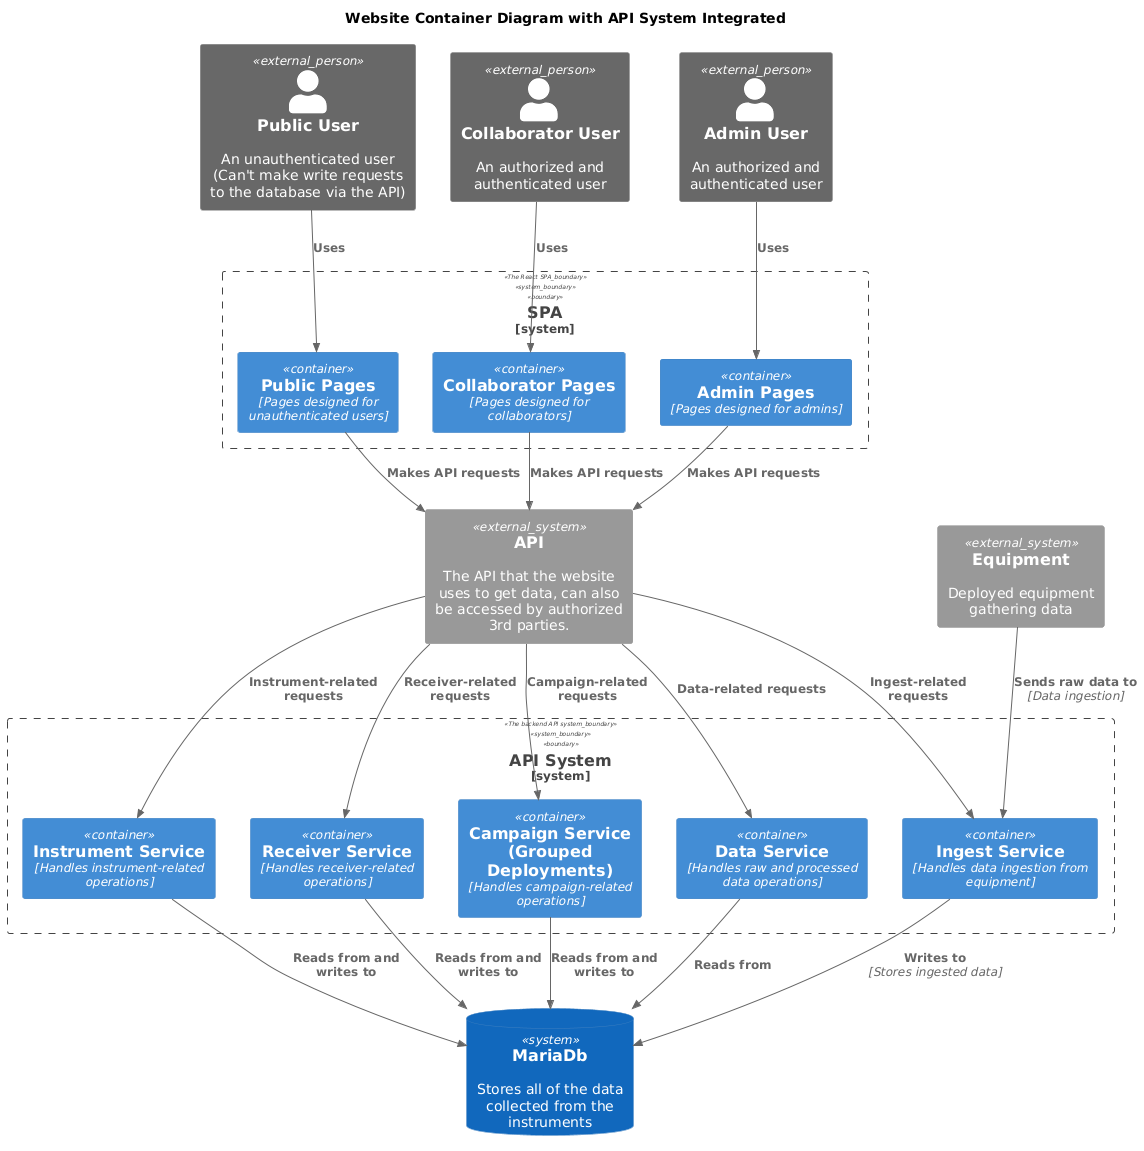

The diagram above was rendered by PlantUML. Its source (embedded in the PNG):
@startuml
!include <c4/C4_Context.puml>
!include <c4/C4_Container.puml>
title Website Container Diagram with API System Integrated

Person_Ext(public_user, "Public User", "An unauthenticated user (Can't make write requests to the database via the API)")
Person_Ext(collaborator_user, "Collaborator User", "An authorized and authenticated user")
Person_Ext(admin_user, "Admin User", "An authorized and authenticated user")

System_Boundary(spa, "SPA", "The React SPA") {
    Container(public_pages, "Public Pages", "Pages designed for unauthenticated users")
    Container(collaborator_pages, "Collaborator Pages", "Pages designed for collaborators")
    Container(admin_pages, "Admin Pages", "Pages designed for admins")
}

System_Ext(api, "API", "The API that the website uses to get data, can also be accessed by authorized 3rd parties.")

System_Boundary(api_system, "API System", "The backend API system") {
    Container(instrument_service, "Instrument Service", "Handles instrument-related operations")
    Container(receiver_service, "Receiver Service", "Handles receiver-related operations")
    Container(campaign_service, "Campaign Service (Grouped Deployments)", "Handles campaign-related operations")
    Container(data_service, "Data Service", "Handles raw and processed data operations")
    Container(ingest_service, "Ingest Service", "Handles data ingestion from equipment")
}

SystemDb(MariaDb, "MariaDb", "Stores all of the data collected from the instruments")
System_Ext(equipment, "Equipment", "Deployed equipment gathering data")

Rel(public_user, public_pages, "Uses")
Rel(collaborator_user, collaborator_pages, "Uses")
Rel(admin_user, admin_pages, "Uses")

Rel(public_pages, api, "Makes API requests")
Rel(collaborator_pages, api, "Makes API requests")
Rel(admin_pages, api, "Makes API requests")

Rel(api, instrument_service, "Instrument-related requests")
Rel(api, receiver_service, "Receiver-related requests")
Rel(api, campaign_service, "Campaign-related requests")
Rel(api, data_service, "Data-related requests")
Rel(api, ingest_service, "Ingest-related requests")

Rel(equipment, ingest_service, "Sends raw data to", "Data ingestion")

Rel(instrument_service, MariaDb, "Reads from and writes to")
Rel(receiver_service, MariaDb, "Reads from and writes to")
Rel(campaign_service, MariaDb, "Reads from and writes to")
Rel(data_service, MariaDb, "Reads from")
Rel(ingest_service, MariaDb, "Writes to", "Stores ingested data")
@enduml